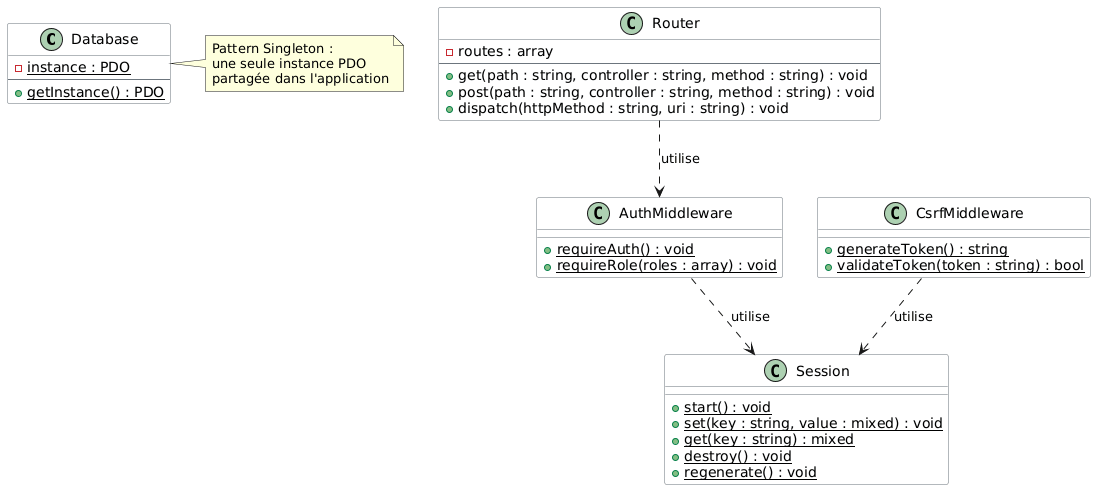

The diagram above was rendered by PlantUML. Its source (embedded in the PNG):
@startuml
skinparam classBackgroundColor #F8F9FA
skinparam classBorderColor #6C757D

class Database {
    - {static} instance : PDO
    --
    + {static} getInstance() : PDO
}

class Router {
    - routes : array
    --
    + get(path : string, controller : string, method : string) : void
    + post(path : string, controller : string, method : string) : void
    + dispatch(httpMethod : string, uri : string) : void
}

class Session {
    + {static} start() : void
    + {static} set(key : string, value : mixed) : void
    + {static} get(key : string) : mixed
    + {static} destroy() : void
    + {static} regenerate() : void
}

class AuthMiddleware {
    + {static} requireAuth() : void
    + {static} requireRole(roles : array) : void
}

class CsrfMiddleware {
    + {static} generateToken() : string
    + {static} validateToken(token : string) : bool
}

Router ..> AuthMiddleware : utilise
AuthMiddleware ..> Session : utilise
CsrfMiddleware ..> Session : utilise

note right of Database
  Pattern Singleton :
  une seule instance PDO
  partagée dans l'application
end note
@enduml